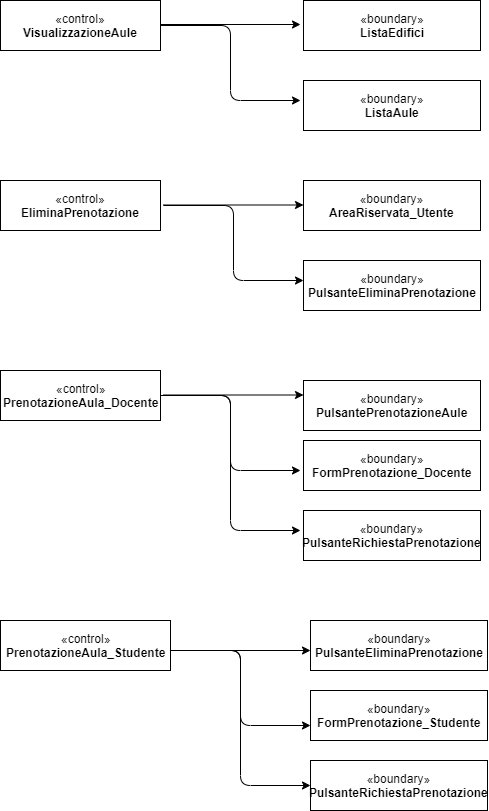

The diagram above was exported from draw.io. Its source (the exported page's mxGraphModel, read from the mxfile embedded in the PNG):
<mxGraphModel dx="768" dy="374" grid="1" gridSize="10" guides="1" tooltips="1" connect="1" arrows="1" fold="1" page="1" pageScale="1" pageWidth="827" pageHeight="1169" math="0" shadow="0">
  <root>
    <mxCell id="mZOxco3D1npyIB4oFptF-0" />
    <mxCell id="mZOxco3D1npyIB4oFptF-1" parent="mZOxco3D1npyIB4oFptF-0" />
    <mxCell id="mZOxco3D1npyIB4oFptF-2" value="«control»&lt;br&gt;&lt;b&gt;VisualizzazioneAule&lt;/b&gt;" style="html=1;" vertex="1" parent="mZOxco3D1npyIB4oFptF-1">
      <mxGeometry y="20" width="160" height="50" as="geometry" />
    </mxCell>
    <mxCell id="mZOxco3D1npyIB4oFptF-3" value="" style="endArrow=classic;html=1;" edge="1" parent="mZOxco3D1npyIB4oFptF-1">
      <mxGeometry width="50" height="50" relative="1" as="geometry">
        <mxPoint x="160" y="44" as="sourcePoint" />
        <mxPoint x="300" y="44" as="targetPoint" />
      </mxGeometry>
    </mxCell>
    <mxCell id="mZOxco3D1npyIB4oFptF-4" value="«boundary»&lt;br&gt;&lt;b&gt;ListaEdifici&lt;/b&gt;" style="html=1;" vertex="1" parent="mZOxco3D1npyIB4oFptF-1">
      <mxGeometry x="303" y="20" width="177" height="50" as="geometry" />
    </mxCell>
    <mxCell id="mZOxco3D1npyIB4oFptF-5" value="«boundary»&lt;br&gt;&lt;b&gt;ListaAule&lt;/b&gt;" style="html=1;" vertex="1" parent="mZOxco3D1npyIB4oFptF-1">
      <mxGeometry x="303" y="100" width="177" height="50" as="geometry" />
    </mxCell>
    <mxCell id="mZOxco3D1npyIB4oFptF-6" value="" style="endArrow=classic;html=1;exitX=1;exitY=0.5;exitDx=0;exitDy=0;" edge="1" parent="mZOxco3D1npyIB4oFptF-1" source="mZOxco3D1npyIB4oFptF-2">
      <mxGeometry width="50" height="50" relative="1" as="geometry">
        <mxPoint x="170" y="45" as="sourcePoint" />
        <mxPoint x="300" y="120" as="targetPoint" />
        <Array as="points">
          <mxPoint x="230" y="45" />
          <mxPoint x="230" y="120" />
        </Array>
      </mxGeometry>
    </mxCell>
    <mxCell id="mZOxco3D1npyIB4oFptF-7" value="«control»&lt;br&gt;&lt;b&gt;EliminaPrenotazione&lt;/b&gt;" style="html=1;" vertex="1" parent="mZOxco3D1npyIB4oFptF-1">
      <mxGeometry y="200" width="160" height="50" as="geometry" />
    </mxCell>
    <mxCell id="mZOxco3D1npyIB4oFptF-8" value="«control»&lt;br&gt;&lt;b&gt;PrenotazioneAula_Studente&lt;/b&gt;" style="html=1;" vertex="1" parent="mZOxco3D1npyIB4oFptF-1">
      <mxGeometry y="640" width="170" height="50" as="geometry" />
    </mxCell>
    <mxCell id="mZOxco3D1npyIB4oFptF-9" value="«control»&lt;br&gt;&lt;b&gt;PrenotazioneAula_Docente&lt;/b&gt;" style="html=1;" vertex="1" parent="mZOxco3D1npyIB4oFptF-1">
      <mxGeometry y="390" width="160" height="50" as="geometry" />
    </mxCell>
    <mxCell id="mZOxco3D1npyIB4oFptF-10" value="" style="endArrow=classic;html=1;" edge="1" parent="mZOxco3D1npyIB4oFptF-1">
      <mxGeometry width="50" height="50" relative="1" as="geometry">
        <mxPoint x="163" y="224.5" as="sourcePoint" />
        <mxPoint x="303" y="224.5" as="targetPoint" />
      </mxGeometry>
    </mxCell>
    <mxCell id="mZOxco3D1npyIB4oFptF-11" value="" style="endArrow=classic;html=1;exitX=1;exitY=0.5;exitDx=0;exitDy=0;" edge="1" parent="mZOxco3D1npyIB4oFptF-1">
      <mxGeometry width="50" height="50" relative="1" as="geometry">
        <mxPoint x="163" y="225" as="sourcePoint" />
        <mxPoint x="303" y="300" as="targetPoint" />
        <Array as="points">
          <mxPoint x="233" y="225" />
          <mxPoint x="233" y="300" />
        </Array>
      </mxGeometry>
    </mxCell>
    <mxCell id="mZOxco3D1npyIB4oFptF-12" value="«boundary»&lt;br&gt;&lt;b&gt;AreaRiservata_Utente&lt;/b&gt;" style="html=1;" vertex="1" parent="mZOxco3D1npyIB4oFptF-1">
      <mxGeometry x="303" y="200" width="177" height="50" as="geometry" />
    </mxCell>
    <mxCell id="mZOxco3D1npyIB4oFptF-13" value="«boundary»&lt;br&gt;&lt;b&gt;PulsanteEliminaPrenotazione&lt;/b&gt;" style="html=1;" vertex="1" parent="mZOxco3D1npyIB4oFptF-1">
      <mxGeometry x="303" y="280" width="177" height="50" as="geometry" />
    </mxCell>
    <mxCell id="mZOxco3D1npyIB4oFptF-14" value="" style="endArrow=classic;html=1;" edge="1" parent="mZOxco3D1npyIB4oFptF-1">
      <mxGeometry width="50" height="50" relative="1" as="geometry">
        <mxPoint x="163" y="414.5" as="sourcePoint" />
        <mxPoint x="303" y="414.5" as="targetPoint" />
      </mxGeometry>
    </mxCell>
    <mxCell id="mZOxco3D1npyIB4oFptF-15" value="" style="endArrow=classic;html=1;exitX=1;exitY=0.5;exitDx=0;exitDy=0;" edge="1" parent="mZOxco3D1npyIB4oFptF-1">
      <mxGeometry width="50" height="50" relative="1" as="geometry">
        <mxPoint x="160" y="415" as="sourcePoint" />
        <mxPoint x="300" y="550" as="targetPoint" />
        <Array as="points">
          <mxPoint x="230" y="415" />
          <mxPoint x="230" y="550" />
        </Array>
      </mxGeometry>
    </mxCell>
    <mxCell id="mZOxco3D1npyIB4oFptF-16" value="" style="endArrow=classic;html=1;exitX=1;exitY=0.5;exitDx=0;exitDy=0;" edge="1" parent="mZOxco3D1npyIB4oFptF-1">
      <mxGeometry width="50" height="50" relative="1" as="geometry">
        <mxPoint x="160" y="415" as="sourcePoint" />
        <mxPoint x="300" y="490" as="targetPoint" />
        <Array as="points">
          <mxPoint x="230" y="415" />
          <mxPoint x="230" y="490" />
        </Array>
      </mxGeometry>
    </mxCell>
    <mxCell id="mZOxco3D1npyIB4oFptF-17" value="«boundary»&lt;br&gt;&lt;b&gt;PulsantePrenotazioneAule&lt;/b&gt;" style="html=1;" vertex="1" parent="mZOxco3D1npyIB4oFptF-1">
      <mxGeometry x="303" y="400" width="177" height="50" as="geometry" />
    </mxCell>
    <mxCell id="mZOxco3D1npyIB4oFptF-18" value="«boundary»&lt;br&gt;&lt;b&gt;PulsanteRichiestaPrenotazione&lt;/b&gt;" style="html=1;" vertex="1" parent="mZOxco3D1npyIB4oFptF-1">
      <mxGeometry x="303" y="530" width="177" height="50" as="geometry" />
    </mxCell>
    <mxCell id="mZOxco3D1npyIB4oFptF-19" value="«boundary»&lt;br&gt;&lt;b&gt;FormPrenotazione_Docente&lt;/b&gt;" style="html=1;" vertex="1" parent="mZOxco3D1npyIB4oFptF-1">
      <mxGeometry x="303" y="460" width="177" height="50" as="geometry" />
    </mxCell>
    <mxCell id="mZOxco3D1npyIB4oFptF-20" value="«boundary»&lt;br&gt;&lt;b&gt;PulsanteEliminaPrenotazione&lt;/b&gt;" style="html=1;" vertex="1" parent="mZOxco3D1npyIB4oFptF-1">
      <mxGeometry x="310" y="640" width="177" height="50" as="geometry" />
    </mxCell>
    <mxCell id="mZOxco3D1npyIB4oFptF-21" value="" style="endArrow=classic;html=1;" edge="1" parent="mZOxco3D1npyIB4oFptF-1">
      <mxGeometry width="50" height="50" relative="1" as="geometry">
        <mxPoint x="170" y="670" as="sourcePoint" />
        <mxPoint x="310" y="670" as="targetPoint" />
      </mxGeometry>
    </mxCell>
    <mxCell id="mZOxco3D1npyIB4oFptF-22" value="" style="endArrow=classic;html=1;exitX=1;exitY=0.5;exitDx=0;exitDy=0;" edge="1" parent="mZOxco3D1npyIB4oFptF-1">
      <mxGeometry width="50" height="50" relative="1" as="geometry">
        <mxPoint x="170" y="670" as="sourcePoint" />
        <mxPoint x="310" y="745" as="targetPoint" />
        <Array as="points">
          <mxPoint x="240" y="670" />
          <mxPoint x="240" y="745" />
        </Array>
      </mxGeometry>
    </mxCell>
    <mxCell id="mZOxco3D1npyIB4oFptF-23" value="" style="endArrow=classic;html=1;exitX=1;exitY=0.5;exitDx=0;exitDy=0;" edge="1" parent="mZOxco3D1npyIB4oFptF-1">
      <mxGeometry width="50" height="50" relative="1" as="geometry">
        <mxPoint x="170" y="670" as="sourcePoint" />
        <mxPoint x="310" y="805" as="targetPoint" />
        <Array as="points">
          <mxPoint x="240" y="670" />
          <mxPoint x="240" y="805" />
        </Array>
      </mxGeometry>
    </mxCell>
    <mxCell id="mZOxco3D1npyIB4oFptF-26" value="«boundary»&lt;br&gt;&lt;b&gt;FormPrenotazione_Studente&lt;/b&gt;" style="html=1;" vertex="1" parent="mZOxco3D1npyIB4oFptF-1">
      <mxGeometry x="310" y="710" width="177" height="50" as="geometry" />
    </mxCell>
    <mxCell id="mZOxco3D1npyIB4oFptF-27" value="«boundary»&lt;br&gt;&lt;b&gt;PulsanteRichiestaPrenotazione&lt;/b&gt;" style="html=1;" vertex="1" parent="mZOxco3D1npyIB4oFptF-1">
      <mxGeometry x="310" y="780" width="177" height="50" as="geometry" />
    </mxCell>
  </root>
</mxGraphModel>